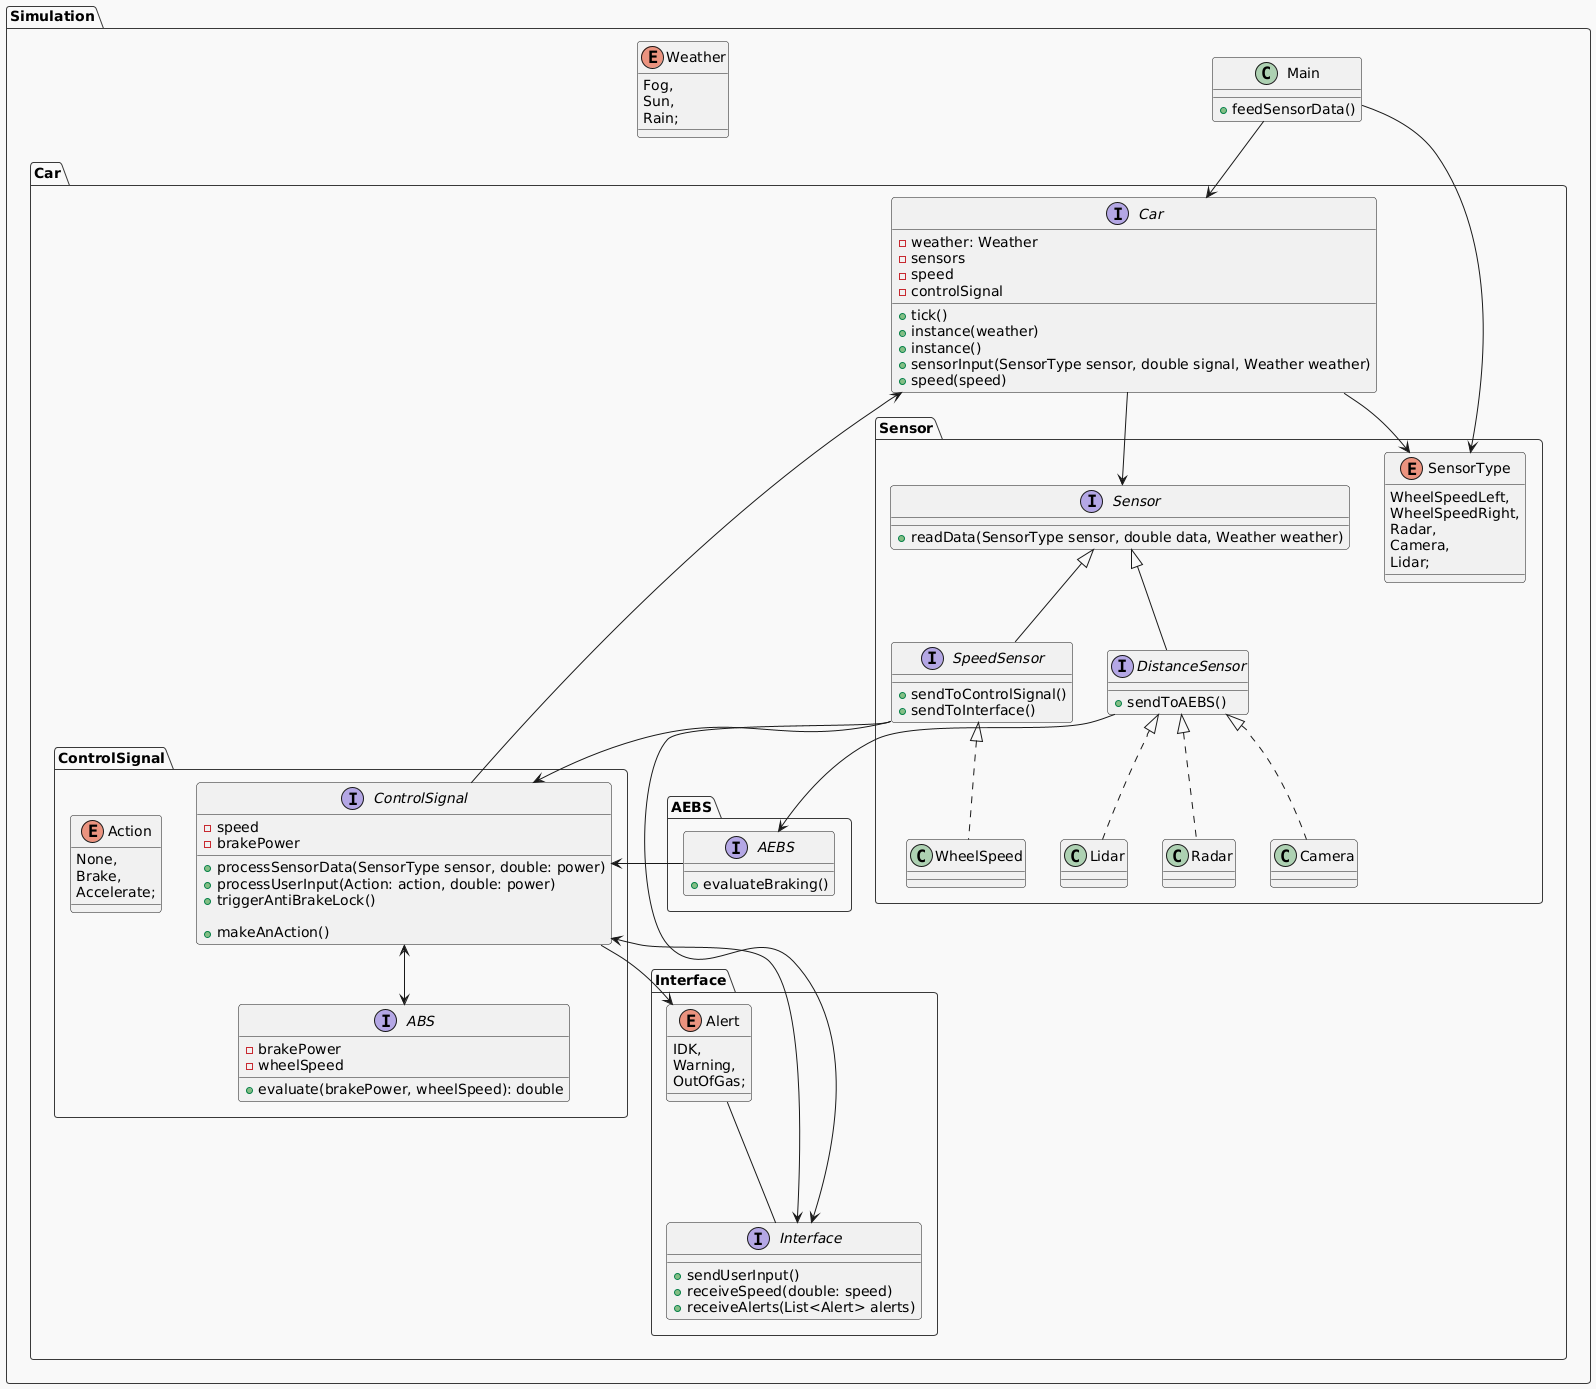

The diagram above was rendered by PlantUML. Its source (embedded in the PNG):
@startuml
!theme mars
package "Simulation"{
 enum Weather{
  Fog,
  Sun,
  Rain;
 }
 class Main{
  +feedSensorData()
 }
package "Car"{
 interface Car{
  -weather: Weather
  -sensors
  -speed
  -controlSignal

  +tick()
  +instance(weather)
  +instance()
  +sensorInput(SensorType sensor, double signal, Weather weather)
  +speed(speed)
 }
 

 package "Interface"{
  enum Alert{
   IDK,
   Warning,
   OutOfGas;
  }
  interface Interface{
   +sendUserInput()
   +receiveSpeed(double: speed)
   +receiveAlerts(List<Alert> alerts)
  }
 }
 package "ControlSignal"{
  enum Action{
   None,
   Brake,
   Accelerate;
  }
  interface ControlSignal{
   -speed
   -brakePower

   +processSensorData(SensorType sensor, double: power)
   +processUserInput(Action: action, double: power)
   +triggerAntiBrakeLock()

   +makeAnAction()
  }

  interface ABS{
   -brakePower
   -wheelSpeed

   +evaluate(brakePower, wheelSpeed): double
  }
 }
 package "AEBS"{
  interface AEBS {
   +evaluateBraking()
  }
 }


 package "Sensor"{
  interface Sensor{
   +readData(SensorType sensor, double data, Weather weather)
  }
  
  interface SpeedSensor implements Sensor{
   +sendToControlSignal()
   +sendToInterface()
  }

  interface DistanceSensor implements Sensor{
   +sendToAEBS()
  }
  class WheelSpeed implements SpeedSensor{

  }
  class Camera implements DistanceSensor{

  }
  class Lidar implements DistanceSensor{

  }
  class Radar implements DistanceSensor{

  }
  enum SensorType{
   WheelSpeedLeft,
   WheelSpeedRight,
   Radar,
   Camera,
   Lidar;
  }
 }
 ControlSignal.ControlSignal <--> Interface.Interface
 ControlSignal.ControlSignal --> Interface.Alert
 Car --> Sensor.Sensor
 Sensor.SpeedSensor --> ControlSignal.ControlSignal
 Sensor.SpeedSensor --> Interface.Interface
 AEBS.AEBS --> ControlSignal.ControlSignal
 Sensor.DistanceSensor --> AEBS.AEBS
 Car --> Sensor.SensorType
 Interface.Alert --- Interface.Interface
 ControlSignal.ControlSignal <--> ControlSignal.ABS
 ControlSignal.ControlSignal --> Car
}

Main --> Car.Car
Main --> Car.Sensor.SensorType
}
@enduml